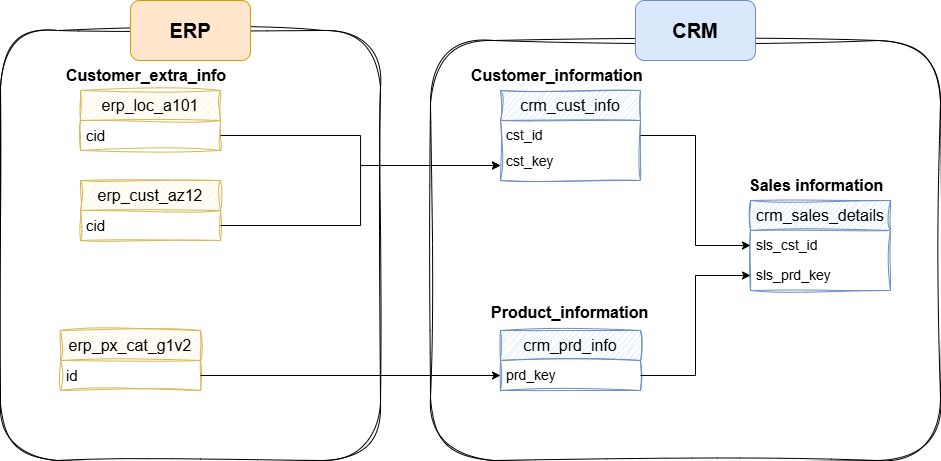

The diagram above was exported from draw.io. Its source (the exported page's mxGraphModel, read from the mxfile embedded in the PNG):
<mxGraphModel dx="2239" dy="835" grid="1" gridSize="10" guides="1" tooltips="1" connect="1" arrows="1" fold="1" page="1" pageScale="1" pageWidth="850" pageHeight="1100" math="0" shadow="0">
  <root>
    <mxCell id="0" />
    <mxCell id="1" parent="0" />
    <mxCell id="SEWe2qgbWviaUIZ17Jqm-1" value="&lt;font style=&quot;font-size: 16px;&quot;&gt;crm_cust_info&lt;/font&gt;" style="swimlane;fontStyle=0;childLayout=stackLayout;horizontal=1;startSize=30;horizontalStack=0;resizeParent=1;resizeParentMax=0;resizeLast=0;collapsible=1;marginBottom=0;whiteSpace=wrap;html=1;sketch=1;curveFitting=1;jiggle=2;fillColor=#dae8fc;strokeColor=#6c8ebf;" parent="1" vertex="1">
      <mxGeometry x="230" y="100" width="140" height="90" as="geometry">
        <mxRectangle x="190" y="110" width="140" height="30" as="alternateBounds" />
      </mxGeometry>
    </mxCell>
    <mxCell id="SEWe2qgbWviaUIZ17Jqm-2" value="&lt;font style=&quot;font-size: 14px;&quot;&gt;cst_id&lt;/font&gt;" style="text;strokeColor=none;fillColor=none;align=left;verticalAlign=middle;spacingLeft=4;spacingRight=4;overflow=hidden;points=[[0,0.5],[1,0.5]];portConstraint=eastwest;rotatable=0;whiteSpace=wrap;html=1;" parent="SEWe2qgbWviaUIZ17Jqm-1" vertex="1">
      <mxGeometry y="30" width="140" height="30" as="geometry" />
    </mxCell>
    <mxCell id="SEWe2qgbWviaUIZ17Jqm-22" value="&lt;font style=&quot;font-size: 14px;&quot;&gt;cst_key&lt;/font&gt;&lt;div&gt;&lt;font style=&quot;font-size: 14px;&quot;&gt;&lt;br&gt;&lt;/font&gt;&lt;/div&gt;" style="text;strokeColor=none;fillColor=none;align=left;verticalAlign=middle;spacingLeft=4;spacingRight=4;overflow=hidden;points=[[0,0.5],[1,0.5]];portConstraint=eastwest;rotatable=0;whiteSpace=wrap;html=1;" parent="SEWe2qgbWviaUIZ17Jqm-1" vertex="1">
      <mxGeometry y="60" width="140" height="30" as="geometry" />
    </mxCell>
    <mxCell id="SEWe2qgbWviaUIZ17Jqm-5" value="&lt;span style=&quot;font-size: 16px;&quot;&gt;crm_prd_info&lt;/span&gt;" style="swimlane;fontStyle=0;childLayout=stackLayout;horizontal=1;startSize=30;horizontalStack=0;resizeParent=1;resizeParentMax=0;resizeLast=0;collapsible=1;marginBottom=0;whiteSpace=wrap;html=1;sketch=1;curveFitting=1;jiggle=2;fillColor=#dae8fc;strokeColor=#6c8ebf;" parent="1" vertex="1">
      <mxGeometry x="230" y="340" width="140" height="60" as="geometry">
        <mxRectangle x="190" y="110" width="140" height="30" as="alternateBounds" />
      </mxGeometry>
    </mxCell>
    <mxCell id="SEWe2qgbWviaUIZ17Jqm-6" value="&lt;span style=&quot;font-size: 14px;&quot;&gt;prd_key&lt;/span&gt;" style="text;strokeColor=none;fillColor=none;align=left;verticalAlign=middle;spacingLeft=4;spacingRight=4;overflow=hidden;points=[[0,0.5],[1,0.5]];portConstraint=eastwest;rotatable=0;whiteSpace=wrap;html=1;" parent="SEWe2qgbWviaUIZ17Jqm-5" vertex="1">
      <mxGeometry y="30" width="140" height="30" as="geometry" />
    </mxCell>
    <mxCell id="SEWe2qgbWviaUIZ17Jqm-7" value="&lt;font style=&quot;font-size: 16px;&quot;&gt;&lt;b&gt;Customer_information&lt;/b&gt;&lt;/font&gt;" style="text;strokeColor=none;fillColor=none;align=left;verticalAlign=middle;spacingLeft=4;spacingRight=4;overflow=hidden;points=[[0,0.5],[1,0.5]];portConstraint=eastwest;rotatable=0;whiteSpace=wrap;html=1;glass=0;shadow=1;" parent="1" vertex="1">
      <mxGeometry x="195" y="70" width="190" height="30" as="geometry" />
    </mxCell>
    <mxCell id="SEWe2qgbWviaUIZ17Jqm-8" value="&lt;font style=&quot;font-size: 16px;&quot;&gt;&lt;b&gt;Product_information&lt;/b&gt;&lt;/font&gt;&lt;div&gt;&lt;br&gt;&lt;/div&gt;" style="text;strokeColor=none;fillColor=none;align=left;verticalAlign=middle;spacingLeft=4;spacingRight=4;overflow=hidden;points=[[0,0.5],[1,0.5]];portConstraint=eastwest;rotatable=0;whiteSpace=wrap;html=1;" parent="1" vertex="1">
      <mxGeometry x="215" y="310" width="170" height="30" as="geometry" />
    </mxCell>
    <mxCell id="SEWe2qgbWviaUIZ17Jqm-11" value="&lt;span style=&quot;font-size: 16px;&quot;&gt;crm_sales_details&lt;/span&gt;" style="swimlane;fontStyle=0;childLayout=stackLayout;horizontal=1;startSize=30;horizontalStack=0;resizeParent=1;resizeParentMax=0;resizeLast=0;collapsible=1;marginBottom=0;whiteSpace=wrap;html=1;sketch=1;curveFitting=1;jiggle=2;fillColor=#dae8fc;strokeColor=#6c8ebf;" parent="1" vertex="1">
      <mxGeometry x="480" y="210" width="140" height="90" as="geometry">
        <mxRectangle x="190" y="110" width="140" height="30" as="alternateBounds" />
      </mxGeometry>
    </mxCell>
    <mxCell id="SEWe2qgbWviaUIZ17Jqm-12" value="&lt;span style=&quot;font-size: 14px;&quot;&gt;sls_cst_id&lt;/span&gt;" style="text;strokeColor=none;fillColor=none;align=left;verticalAlign=middle;spacingLeft=4;spacingRight=4;overflow=hidden;points=[[0,0.5],[1,0.5]];portConstraint=eastwest;rotatable=0;whiteSpace=wrap;html=1;" parent="SEWe2qgbWviaUIZ17Jqm-11" vertex="1">
      <mxGeometry y="30" width="140" height="30" as="geometry" />
    </mxCell>
    <mxCell id="SEWe2qgbWviaUIZ17Jqm-13" value="&lt;span style=&quot;font-size: 14px;&quot;&gt;sls_prd_key&lt;/span&gt;" style="text;strokeColor=none;fillColor=none;align=left;verticalAlign=middle;spacingLeft=4;spacingRight=4;overflow=hidden;points=[[0,0.5],[1,0.5]];portConstraint=eastwest;rotatable=0;whiteSpace=wrap;html=1;" parent="SEWe2qgbWviaUIZ17Jqm-11" vertex="1">
      <mxGeometry y="60" width="140" height="30" as="geometry" />
    </mxCell>
    <mxCell id="SEWe2qgbWviaUIZ17Jqm-14" style="edgeStyle=orthogonalEdgeStyle;rounded=0;orthogonalLoop=1;jettySize=auto;html=1;exitX=1;exitY=0.5;exitDx=0;exitDy=0;entryX=0;entryY=0.5;entryDx=0;entryDy=0;" parent="1" source="SEWe2qgbWviaUIZ17Jqm-2" target="SEWe2qgbWviaUIZ17Jqm-12" edge="1">
      <mxGeometry relative="1" as="geometry" />
    </mxCell>
    <mxCell id="SEWe2qgbWviaUIZ17Jqm-15" style="edgeStyle=orthogonalEdgeStyle;rounded=0;orthogonalLoop=1;jettySize=auto;html=1;entryX=0;entryY=0.5;entryDx=0;entryDy=0;" parent="1" source="SEWe2qgbWviaUIZ17Jqm-6" target="SEWe2qgbWviaUIZ17Jqm-13" edge="1">
      <mxGeometry relative="1" as="geometry" />
    </mxCell>
    <mxCell id="SEWe2qgbWviaUIZ17Jqm-17" value="&lt;span style=&quot;font-size: 16px;&quot;&gt;&lt;b&gt;Sales information&lt;/b&gt;&lt;/span&gt;" style="text;strokeColor=none;fillColor=none;align=left;verticalAlign=middle;spacingLeft=4;spacingRight=4;overflow=hidden;points=[[0,0.5],[1,0.5]];portConstraint=eastwest;rotatable=0;whiteSpace=wrap;html=1;glass=0;shadow=1;" parent="1" vertex="1">
      <mxGeometry x="472.5" y="180" width="155" height="30" as="geometry" />
    </mxCell>
    <mxCell id="SEWe2qgbWviaUIZ17Jqm-18" value="&lt;font style=&quot;font-size: 16px;&quot;&gt;erp_loc_a101&lt;/font&gt;" style="swimlane;fontStyle=0;childLayout=stackLayout;horizontal=1;startSize=30;horizontalStack=0;resizeParent=1;resizeParentMax=0;resizeLast=0;collapsible=1;marginBottom=0;whiteSpace=wrap;html=1;sketch=1;curveFitting=1;jiggle=2;fillColor=#fff2cc;strokeColor=#d6b656;" parent="1" vertex="1">
      <mxGeometry x="-190" y="100" width="140" height="60" as="geometry" />
    </mxCell>
    <mxCell id="SEWe2qgbWviaUIZ17Jqm-20" value="&lt;font style=&quot;font-size: 15px;&quot;&gt;cid&lt;/font&gt;" style="text;strokeColor=none;fillColor=none;align=left;verticalAlign=middle;spacingLeft=4;spacingRight=4;overflow=hidden;points=[[0,0.5],[1,0.5]];portConstraint=eastwest;rotatable=0;whiteSpace=wrap;html=1;" parent="SEWe2qgbWviaUIZ17Jqm-18" vertex="1">
      <mxGeometry y="30" width="140" height="30" as="geometry" />
    </mxCell>
    <mxCell id="SEWe2qgbWviaUIZ17Jqm-24" value="&lt;font style=&quot;font-size: 16px;&quot;&gt;&lt;b style=&quot;&quot;&gt;Customer_extra_info&lt;/b&gt;&lt;/font&gt;" style="text;strokeColor=none;fillColor=none;align=left;verticalAlign=middle;spacingLeft=4;spacingRight=4;overflow=hidden;points=[[0,0.5],[1,0.5]];portConstraint=eastwest;rotatable=0;whiteSpace=wrap;html=1;" parent="1" vertex="1">
      <mxGeometry x="-210" y="70" width="180" height="30" as="geometry" />
    </mxCell>
    <mxCell id="SEWe2qgbWviaUIZ17Jqm-25" style="edgeStyle=orthogonalEdgeStyle;rounded=0;orthogonalLoop=1;jettySize=auto;html=1;exitX=1;exitY=0.5;exitDx=0;exitDy=0;entryX=0;entryY=0.5;entryDx=0;entryDy=0;" parent="1" source="SEWe2qgbWviaUIZ17Jqm-20" target="SEWe2qgbWviaUIZ17Jqm-22" edge="1">
      <mxGeometry relative="1" as="geometry" />
    </mxCell>
    <mxCell id="SEWe2qgbWviaUIZ17Jqm-26" value="&lt;span style=&quot;font-size: 16px;&quot;&gt;erp_px_cat_g1v2&lt;/span&gt;" style="swimlane;fontStyle=0;childLayout=stackLayout;horizontal=1;startSize=30;horizontalStack=0;resizeParent=1;resizeParentMax=0;resizeLast=0;collapsible=1;marginBottom=0;whiteSpace=wrap;html=1;sketch=1;curveFitting=1;jiggle=2;fillColor=#fff2cc;strokeColor=#d6b656;" parent="1" vertex="1">
      <mxGeometry x="-210" y="340" width="140" height="60" as="geometry" />
    </mxCell>
    <mxCell id="SEWe2qgbWviaUIZ17Jqm-27" value="&lt;span style=&quot;font-size: 15px;&quot;&gt;id&lt;/span&gt;" style="text;strokeColor=none;fillColor=none;align=left;verticalAlign=middle;spacingLeft=4;spacingRight=4;overflow=hidden;points=[[0,0.5],[1,0.5]];portConstraint=eastwest;rotatable=0;whiteSpace=wrap;html=1;" parent="SEWe2qgbWviaUIZ17Jqm-26" vertex="1">
      <mxGeometry y="30" width="140" height="30" as="geometry" />
    </mxCell>
    <mxCell id="SEWe2qgbWviaUIZ17Jqm-29" style="edgeStyle=orthogonalEdgeStyle;rounded=0;orthogonalLoop=1;jettySize=auto;html=1;entryX=0;entryY=0.5;entryDx=0;entryDy=0;" parent="1" source="SEWe2qgbWviaUIZ17Jqm-27" target="SEWe2qgbWviaUIZ17Jqm-6" edge="1">
      <mxGeometry relative="1" as="geometry" />
    </mxCell>
    <mxCell id="SEWe2qgbWviaUIZ17Jqm-34" value="&lt;span style=&quot;font-size: 16px;&quot;&gt;erp_cust_az12&lt;/span&gt;" style="swimlane;fontStyle=0;childLayout=stackLayout;horizontal=1;startSize=30;horizontalStack=0;resizeParent=1;resizeParentMax=0;resizeLast=0;collapsible=1;marginBottom=0;whiteSpace=wrap;html=1;sketch=1;curveFitting=1;jiggle=2;fillColor=#fff2cc;strokeColor=#d6b656;" parent="1" vertex="1">
      <mxGeometry x="-190" y="190" width="140" height="60" as="geometry" />
    </mxCell>
    <mxCell id="SEWe2qgbWviaUIZ17Jqm-35" value="&lt;span style=&quot;font-size: 15px;&quot;&gt;cid&lt;/span&gt;" style="text;strokeColor=none;fillColor=none;align=left;verticalAlign=middle;spacingLeft=4;spacingRight=4;overflow=hidden;points=[[0,0.5],[1,0.5]];portConstraint=eastwest;rotatable=0;whiteSpace=wrap;html=1;" parent="SEWe2qgbWviaUIZ17Jqm-34" vertex="1">
      <mxGeometry y="30" width="140" height="30" as="geometry" />
    </mxCell>
    <mxCell id="SEWe2qgbWviaUIZ17Jqm-36" style="edgeStyle=orthogonalEdgeStyle;rounded=0;orthogonalLoop=1;jettySize=auto;html=1;entryX=0;entryY=0.5;entryDx=0;entryDy=0;" parent="1" source="SEWe2qgbWviaUIZ17Jqm-35" target="SEWe2qgbWviaUIZ17Jqm-22" edge="1">
      <mxGeometry relative="1" as="geometry" />
    </mxCell>
    <mxCell id="SEWe2qgbWviaUIZ17Jqm-37" value="" style="rounded=1;whiteSpace=wrap;html=1;fillColor=none;sketch=1;curveFitting=1;jiggle=2;" parent="1" vertex="1">
      <mxGeometry x="-270" y="40" width="380" height="430" as="geometry" />
    </mxCell>
    <mxCell id="SEWe2qgbWviaUIZ17Jqm-38" value="&lt;span style=&quot;font-size: 20px;&quot;&gt;&lt;b&gt;ERP&lt;/b&gt;&lt;/span&gt;" style="rounded=1;whiteSpace=wrap;html=1;fillColor=#ffe6cc;strokeColor=#d79b00;" parent="1" vertex="1">
      <mxGeometry x="-140" y="10" width="120" height="60" as="geometry" />
    </mxCell>
    <mxCell id="SEWe2qgbWviaUIZ17Jqm-39" value="" style="rounded=1;whiteSpace=wrap;html=1;fillColor=none;sketch=1;curveFitting=1;jiggle=2;" parent="1" vertex="1">
      <mxGeometry x="160" y="50" width="510" height="420" as="geometry" />
    </mxCell>
    <mxCell id="SEWe2qgbWviaUIZ17Jqm-40" value="&lt;span style=&quot;font-size: 20px;&quot;&gt;&lt;b&gt;CRM&lt;/b&gt;&lt;/span&gt;" style="rounded=1;whiteSpace=wrap;html=1;fillColor=#dae8fc;strokeColor=#6c8ebf;" parent="1" vertex="1">
      <mxGeometry x="365" y="10" width="120" height="60" as="geometry" />
    </mxCell>
  </root>
</mxGraphModel>